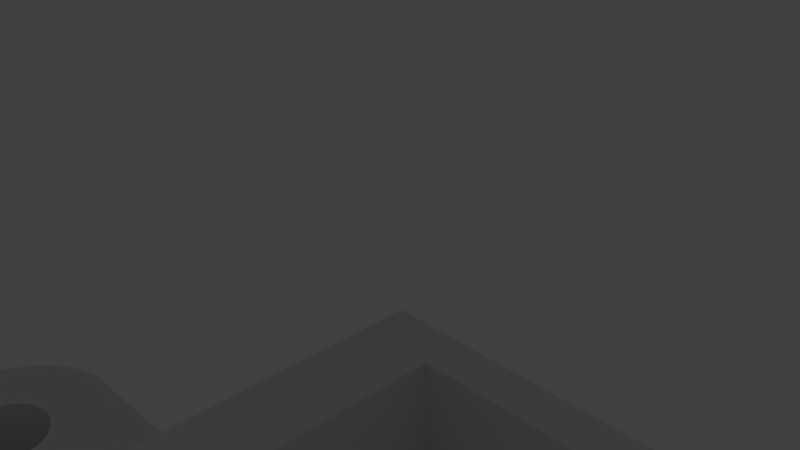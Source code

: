 # Source: pir_bottom_6percentlarger.blend  (saved by Blender 2.76.0; exported with 4.5.12 LTS)
import bpy
from mathutils import Matrix  # noqa: F401  (used for matrix-valued properties, if any)

bpy.ops.wm.read_factory_settings(use_empty=True)
scene = bpy.context.scene
scene.name = 'Scene'

# ---- collections
col_collection_1 = bpy.data.collections.new('Collection 1'); scene.collection.children.link(col_collection_1)

# ---- world
world_world = bpy.data.worlds.new('World'); scene.world = world_world
world_world.color = (0.05088, 0.05088, 0.05088)
world_world.use_sun_shadow = False
world_world.sun_shadow_jitter_overblur = 0.0
world_world.cycles.sampling_method = 'MANUAL'
world_world.cycles.sample_map_resolution = 256

# ---- cameras
cam_camera = bpy.data.cameras.new('Camera')
cam_camera.clip_end = 100.0
cam_camera.lens = 35.0
cam_camera.sensor_width = 32.0
cam_camera.sensor_height = 18.0
cam_camera.ortho_scale = 7.314
cam_camera.dof.focus_distance = 0.0
cam_camera.dof.aperture_fstop = 128.0

# ---- lights
light_lamp = bpy.data.lights.new('Lamp', 'POINT')
light_lamp.transmission_factor = 0.0
light_lamp.cutoff_distance = 30.0
light_lamp.energy = 100.0
light_lamp.shadow_buffer_clip_start = 1.001
light_lamp.shadow_soft_size = 0.1
light_lamp.shadow_maximum_resolution = 0.006
light_lamp.use_absolute_resolution = True
light_lamp.cycles.use_multiple_importance_sampling = False

# ---- meshes
me_pirpohja_6prossaasuurennettu_repohja = bpy.data.meshes.new('Pirpohja-6Prossaasuurennettu-Repohja')
me_pirpohja_6prossaasuurennettu_repohja.from_pydata([(-12.88, -12.13, -12.06), (-12.88, 12.5, -12.06), (-12.88, 12.5, -15.96), (-12.88, -12.13, -15.96), (19.03, -12.13, -12.06), (19.03, -12.13, -15.96), (-9.855, -10.42, -12.06), (-9.855, 10.79, -12.06), (19.03, 12.5, -12.06), (19.03, 12.5, -15.96), (-17.35, 16.01, -16.03), (-17.35, 4.503, -16.03), (-17.35, -4.127, -16.03), (-17.35, -15.63, -16.03), (16.0, -10.42, -12.06), (23.5, -15.63, -16.03), (16.0, 10.79, -12.06), (-9.855, -10.42, -15.96), (-9.855, 10.79, -15.96), (23.5, 16.01, -16.03), (-17.35, 4.503, -21.76), (-17.35, 16.01, -21.76), (-23.33, -3.798, -16.03), (-22.52, -4.044, -16.03), (-20.06, 0.8574, -16.03), (-23.43, 0.1881, -16.03), (-23.39, 0.5293, -16.03), (-25.26, -2.209, -16.03), (-19.96, 0.5293, -16.03), (-23.39, -0.1531, -16.03), (-19.93, 0.1881, -16.03), (-23.29, -0.4812, -16.03), (-19.96, -0.1531, -16.03), (-23.13, -0.7836, -16.03), (-20.06, -0.4812, -16.03), (-22.91, -1.049, -16.03), (-20.22, -0.7836, -16.03), (-22.65, -1.266, -16.03), (-20.44, -1.049, -16.03), (-22.35, -1.428, -16.03), (-20.7, -1.266, -16.03), (-22.02, -1.527, -16.03), (-21.01, -1.428, -16.03), (-21.68, -1.561, -16.03), (-21.34, -1.527, -16.03), (-24.73, -2.863, -16.03), (-24.07, -3.399, -16.03), (-17.35, -15.63, -21.76), (-17.35, -4.127, -21.76), (23.5, -4.127, -16.03), (23.5, 4.503, -16.03), (16.0, -10.42, -15.96), (5.542, -15.63, -21.76), (23.5, -15.63, -21.76), (0.6074, -15.63, -21.76), (0.6037, -15.63, -19.39), (5.552, -15.63, -19.39), (16.0, 10.79, -15.96), (-0.4977, -2.171, -16.03), (-0.4977, 2.801, -16.03), (6.341, 2.801, -16.03), (23.5, 16.01, -21.76), (-0.4977, -2.171, -21.76), (23.5, 4.503, -21.76), (6.341, -2.171, -21.76), (-0.4977, 2.801, -21.76), (6.341, 2.801, -21.76), (-22.52, 4.42, -21.76), (-22.52, 4.42, -16.03), (-22.52, -4.044, -21.76), (-23.33, -3.798, -21.76), (-23.29, 0.8574, -16.03), (-20.22, 1.16, -16.03), (-23.13, 1.16, -16.03), (-20.44, 1.425, -16.03), (-25.66, -1.463, -16.03), (-20.7, 1.642, -16.03), (-22.91, 1.425, -16.03), (-21.01, 1.804, -16.03), (-25.91, -0.6536, -16.03), (-21.34, 1.904, -16.03), (-22.65, 1.642, -16.03), (-21.68, 1.937, -16.03), (-25.99, 0.1881, -16.03), (-22.02, 1.904, -16.03), (-22.35, 1.804, -16.03), (-23.33, 4.174, -16.03), (-24.07, 3.776, -16.03), (-24.73, 3.239, -16.03), (-25.26, 2.585, -16.03), (-25.66, 1.839, -16.03), (-25.91, 1.03, -16.03), (-19.96, 0.5293, -21.76), (-20.06, 0.8574, -21.76), (-19.93, 0.1881, -21.76), (-19.96, -0.1531, -21.76), (-20.06, -0.4812, -21.76), (-20.22, -0.7836, -21.76), (-20.44, -1.049, -21.76), (-20.7, -1.266, -21.76), (-21.01, -1.428, -21.76), (-21.34, -1.527, -21.76), (-21.68, -1.561, -21.76), (-22.02, -1.527, -21.76), (-22.35, -1.428, -21.76), (-22.65, -1.266, -21.76), (-22.91, -1.049, -21.76), (-23.13, -0.7836, -21.76), (-23.29, -0.4812, -21.76), (-23.39, -0.1531, -21.76), (-23.43, 0.1881, -21.76), (-23.39, 0.5293, -21.76), (-24.73, -2.863, -21.76), (-25.26, -2.209, -21.76), (-24.07, -3.399, -21.76), (0.6074, -2.171, -21.76), (23.5, -4.127, -21.76), (29.57, 0.1881, -16.03), (29.54, -0.1531, -16.03), (31.41, 2.585, -16.03), (30.88, 3.239, -16.03), (30.22, 3.776, -16.03), (29.48, 4.174, -16.03), (28.67, 4.42, -16.03), (26.21, -0.4812, -16.03), (26.11, -0.1531, -16.03), (29.54, 0.5293, -16.03), (26.08, 0.1881, -16.03), (29.44, 0.8574, -16.03), (26.11, 0.5293, -16.03), (29.28, 1.16, -16.03), (26.21, 0.8574, -16.03), (29.06, 1.425, -16.03), (26.37, 1.16, -16.03), (28.8, 1.642, -16.03), (26.59, 1.425, -16.03), (28.49, 1.804, -16.03), (26.85, 1.642, -16.03), (28.17, 1.904, -16.03), (27.16, 1.804, -16.03), (27.82, 1.937, -16.03), (27.48, 1.904, -16.03), (6.341, -2.171, -16.03), (5.542, -2.171, -21.76), (-23.29, 0.8574, -21.76), (-25.66, -1.463, -21.76), (-25.91, -0.6536, -21.76), (-25.99, 0.1881, -21.76), (-25.91, 1.03, -21.76), (-25.66, 1.839, -21.76), (-25.26, 2.585, -21.76), (-24.73, 3.239, -21.76), (-24.07, 3.776, -21.76), (-23.33, 4.174, -21.76), (-20.22, 1.16, -21.76), (-23.13, 1.16, -21.76), (-20.44, 1.425, -21.76), (-20.7, 1.642, -21.76), (-22.91, 1.425, -21.76), (-21.01, 1.804, -21.76), (-22.65, 1.642, -21.76), (-21.34, 1.904, -21.76), (-22.35, 1.804, -21.76), (-21.68, 1.937, -21.76), (-22.02, 1.904, -21.76), (5.552, -2.171, -19.39), (0.6037, -2.171, -19.39), (28.67, -4.044, -21.76), (28.67, -4.044, -16.03), (29.54, -0.1531, -21.76), (29.57, 0.1881, -21.76), (29.44, -0.4812, -16.03), (26.37, -0.7836, -16.03), (29.28, -0.7836, -16.03), (26.59, -1.049, -16.03), (31.81, 1.839, -16.03), (26.85, -1.266, -16.03), (29.06, -1.049, -16.03), (27.16, -1.428, -16.03), (32.06, 1.03, -16.03), (27.48, -1.527, -16.03), (28.8, -1.266, -16.03), (27.82, -1.561, -16.03), (32.14, 0.1881, -16.03), (28.17, -1.527, -16.03), (28.49, -1.428, -16.03), (29.48, -3.798, -16.03), (30.22, -3.399, -16.03), (30.88, -2.863, -16.03), (31.41, -2.209, -16.03), (31.81, -1.463, -16.03), (32.06, -0.6537, -16.03), (30.88, 3.239, -21.76), (31.41, 2.585, -21.76), (30.22, 3.776, -21.76), (29.48, 4.174, -21.76), (28.67, 4.42, -21.76), (26.11, -0.1531, -21.76), (26.21, -0.4812, -21.76), (26.08, 0.1881, -21.76), (26.11, 0.5293, -21.76), (26.21, 0.8574, -21.76), (26.37, 1.16, -21.76), (26.59, 1.425, -21.76), (26.85, 1.642, -21.76), (27.16, 1.804, -21.76), (27.48, 1.904, -21.76), (27.82, 1.937, -21.76), (28.17, 1.904, -21.76), (28.49, 1.804, -21.76), (28.8, 1.642, -21.76), (29.06, 1.425, -21.76), (29.28, 1.16, -21.76), (29.44, 0.8574, -21.76), (29.54, 0.5293, -21.76), (29.44, -0.4812, -21.76), (31.81, 1.839, -21.76), (32.06, 1.03, -21.76), (32.14, 0.1881, -21.76), (32.06, -0.6537, -21.76), (31.81, -1.463, -21.76), (31.41, -2.209, -21.76), (30.88, -2.863, -21.76), (30.22, -3.399, -21.76), (29.48, -3.798, -21.76), (26.37, -0.7836, -21.76), (29.28, -0.7836, -21.76), (26.59, -1.049, -21.76), (26.85, -1.266, -21.76), (29.06, -1.049, -21.76), (27.16, -1.428, -21.76), (28.8, -1.266, -21.76), (27.48, -1.527, -21.76), (28.49, -1.428, -21.76), (27.82, -1.561, -21.76), (28.17, -1.527, -21.76)], [], [(0, 1, 2), (2, 3, 0), (4, 0, 3), (3, 5, 4), (1, 0, 6), (6, 7, 1), (1, 8, 9), (9, 2, 1), (3, 2, 10), (11, 12, 13), (3, 10, 11), (11, 13, 3), (8, 4, 5), (5, 9, 8), (0, 4, 14), (14, 6, 0), (3, 13, 15), (15, 5, 3), (8, 1, 7), (7, 16, 8), (6, 17, 18), (18, 7, 6), (9, 19, 10), (10, 2, 9), (20, 11, 10), (10, 21, 20), (22, 23, 12), (12, 11, 24), (25, 26, 27), (12, 24, 28), (29, 25, 27), (12, 28, 30), (31, 29, 27), (12, 30, 32), (33, 31, 27), (12, 32, 34), (35, 33, 27), (12, 34, 36), (37, 35, 27), (12, 36, 38), (39, 37, 27), (12, 38, 40), (41, 39, 27), (12, 40, 42), (43, 41, 27), (12, 42, 44), (44, 43, 27), (27, 45, 46), (46, 22, 12), (12, 44, 27), (12, 27, 46), (47, 13, 12), (12, 48, 47), (4, 8, 16), (16, 14, 4), (9, 5, 15), (49, 50, 19), (9, 15, 49), (49, 19, 9), (14, 51, 17), (17, 6, 14), (52, 53, 15), (15, 13, 47), (47, 54, 55), (56, 52, 15), (15, 47, 55), (15, 55, 56), (7, 18, 57), (57, 16, 7), (18, 17, 58), (59, 60, 57), (18, 58, 59), (59, 57, 18), (21, 10, 19), (19, 61, 21), (62, 48, 20), (20, 21, 61), (61, 63, 64), (65, 62, 20), (61, 64, 66), (66, 65, 20), (20, 61, 66), (67, 68, 11), (11, 20, 67), (69, 23, 22), (22, 70, 69), (48, 12, 23), (23, 69, 48), (27, 26, 71), (72, 24, 11), (27, 71, 73), (74, 72, 11), (75, 27, 73), (76, 74, 11), (75, 73, 77), (78, 76, 11), (79, 75, 77), (80, 78, 11), (79, 77, 81), (82, 80, 11), (83, 79, 81), (84, 82, 11), (83, 81, 85), (85, 84, 11), (11, 68, 86), (86, 87, 88), (88, 89, 90), (90, 91, 83), (83, 85, 11), (11, 86, 88), (88, 90, 83), (11, 88, 83), (92, 28, 24), (24, 93, 92), (94, 30, 28), (28, 92, 94), (95, 32, 30), (30, 94, 95), (96, 34, 32), (32, 95, 96), (97, 36, 34), (34, 96, 97), (98, 38, 36), (36, 97, 98), (99, 40, 38), (38, 98, 99), (100, 42, 40), (40, 99, 100), (101, 44, 42), (42, 100, 101), (102, 43, 44), (44, 101, 102), (103, 41, 43), (43, 102, 103), (104, 39, 41), (41, 103, 104), (105, 37, 39), (39, 104, 105), (106, 35, 37), (37, 105, 106), (107, 33, 35), (35, 106, 107), (108, 31, 33), (33, 107, 108), (109, 29, 31), (31, 108, 109), (110, 25, 29), (29, 109, 110), (111, 26, 25), (25, 110, 111), (112, 45, 27), (27, 113, 112), (114, 46, 45), (45, 112, 114), (70, 22, 46), (46, 114, 70), (47, 48, 62), (62, 115, 54), (62, 54, 47), (16, 57, 51), (51, 14, 16), (116, 49, 15), (15, 53, 116), (117, 118, 119), (119, 120, 121), (121, 122, 123), (50, 49, 124), (121, 123, 50), (117, 119, 121), (50, 124, 125), (126, 117, 121), (50, 125, 127), (128, 126, 121), (50, 127, 129), (130, 128, 121), (50, 129, 131), (132, 130, 121), (50, 131, 133), (134, 132, 121), (50, 133, 135), (136, 134, 121), (50, 135, 137), (138, 136, 121), (50, 137, 139), (140, 138, 121), (50, 139, 141), (141, 140, 121), (121, 50, 141), (61, 19, 50), (50, 63, 61), (58, 17, 51), (51, 57, 60), (142, 58, 51), (51, 60, 142), (52, 143, 64), (64, 63, 116), (116, 53, 52), (64, 116, 52), (59, 58, 62), (62, 65, 59), (60, 59, 65), (65, 66, 60), (48, 69, 70), (70, 114, 112), (112, 113, 111), (92, 93, 20), (112, 111, 110), (94, 92, 20), (112, 110, 109), (95, 94, 20), (112, 109, 108), (96, 95, 20), (112, 108, 107), (97, 96, 20), (112, 107, 106), (97, 20, 48), (112, 106, 105), (98, 97, 48), (112, 105, 104), (99, 98, 48), (112, 104, 103), (100, 99, 48), (112, 103, 102), (101, 100, 48), (112, 102, 101), (48, 70, 112), (112, 101, 48), (142, 60, 66), (66, 64, 142), (144, 111, 113), (113, 145, 146), (146, 147, 148), (148, 149, 150), (150, 151, 152), (152, 153, 67), (20, 93, 154), (152, 67, 20), (148, 150, 152), (113, 146, 148), (155, 144, 113), (20, 154, 156), (155, 113, 148), (20, 156, 157), (158, 155, 148), (20, 157, 159), (160, 158, 148), (20, 159, 161), (162, 160, 148), (20, 161, 163), (164, 162, 148), (20, 163, 164), (148, 152, 20), (148, 20, 164), (153, 86, 68), (68, 67, 153), (144, 71, 26), (26, 111, 144), (155, 73, 71), (71, 144, 155), (158, 77, 73), (73, 155, 158), (160, 81, 77), (77, 158, 160), (162, 85, 81), (81, 160, 162), (164, 84, 85), (85, 162, 164), (163, 82, 84), (84, 164, 163), (161, 80, 82), (82, 163, 161), (159, 78, 80), (80, 161, 159), (157, 76, 78), (78, 159, 157), (156, 74, 76), (76, 157, 156), (154, 72, 74), (74, 156, 154), (93, 24, 72), (72, 154, 93), (152, 87, 86), (86, 153, 152), (151, 88, 87), (87, 152, 151), (150, 89, 88), (88, 151, 150), (149, 90, 89), (89, 150, 149), (148, 91, 90), (90, 149, 148), (147, 83, 91), (91, 148, 147), (146, 79, 83), (83, 147, 146), (145, 75, 79), (79, 146, 145), (113, 27, 75), (75, 145, 113), (142, 64, 143), (115, 62, 58), (142, 143, 165), (166, 115, 58), (58, 142, 165), (58, 165, 166), (167, 168, 49), (49, 116, 167), (169, 118, 117), (117, 170, 169), (119, 118, 171), (172, 124, 49), (119, 171, 173), (174, 172, 49), (175, 119, 173), (176, 174, 49), (175, 173, 177), (178, 176, 49), (179, 175, 177), (180, 178, 49), (179, 177, 181), (182, 180, 49), (183, 179, 181), (184, 182, 49), (183, 181, 185), (185, 184, 49), (49, 168, 186), (186, 187, 188), (188, 189, 190), (190, 191, 183), (183, 185, 49), (49, 186, 188), (188, 190, 183), (49, 188, 183), (192, 120, 119), (119, 193, 192), (194, 121, 120), (120, 192, 194), (195, 122, 121), (121, 194, 195), (196, 123, 122), (122, 195, 196), (63, 50, 123), (123, 196, 63), (197, 125, 124), (124, 198, 197), (199, 127, 125), (125, 197, 199), (200, 129, 127), (127, 199, 200), (201, 131, 129), (129, 200, 201), (202, 133, 131), (131, 201, 202), (203, 135, 133), (133, 202, 203), (204, 137, 135), (135, 203, 204), (205, 139, 137), (137, 204, 205), (206, 141, 139), (139, 205, 206), (207, 140, 141), (141, 206, 207), (208, 138, 140), (140, 207, 208), (209, 136, 138), (138, 208, 209), (210, 134, 136), (136, 209, 210), (211, 132, 134), (134, 210, 211), (212, 130, 132), (132, 211, 212), (213, 128, 130), (130, 212, 213), (214, 126, 128), (128, 213, 214), (170, 117, 126), (126, 214, 170), (193, 169, 170), (197, 198, 116), (193, 170, 214), (199, 197, 116), (193, 214, 213), (200, 199, 116), (193, 213, 212), (201, 200, 116), (193, 212, 211), (202, 201, 116), (193, 211, 210), (202, 116, 63), (193, 210, 209), (203, 202, 63), (193, 209, 208), (204, 203, 63), (193, 208, 207), (205, 204, 63), (193, 207, 206), (206, 205, 63), (63, 196, 195), (195, 194, 192), (192, 193, 206), (206, 63, 195), (206, 195, 192), (215, 169, 193), (193, 216, 217), (217, 218, 219), (219, 220, 221), (221, 222, 223), (223, 224, 167), (116, 198, 225), (223, 167, 116), (219, 221, 223), (193, 217, 219), (226, 215, 193), (116, 225, 227), (226, 193, 219), (116, 227, 228), (229, 226, 219), (116, 228, 230), (231, 229, 219), (116, 230, 232), (233, 231, 219), (116, 232, 234), (235, 233, 219), (116, 234, 235), (219, 223, 116), (219, 116, 235), (224, 186, 168), (168, 167, 224), (215, 171, 118), (118, 169, 215), (226, 173, 171), (171, 215, 226), (229, 177, 173), (173, 226, 229), (231, 181, 177), (177, 229, 231), (233, 185, 181), (181, 231, 233), (235, 184, 185), (185, 233, 235), (234, 182, 184), (184, 235, 234), (232, 180, 182), (182, 234, 232), (230, 178, 180), (180, 232, 230), (228, 176, 178), (178, 230, 228), (227, 174, 176), (176, 228, 227), (225, 172, 174), (174, 227, 225), (198, 124, 172), (172, 225, 198), (223, 187, 186), (186, 224, 223), (222, 188, 187), (187, 223, 222), (221, 189, 188), (188, 222, 221), (220, 190, 189), (189, 221, 220), (219, 191, 190), (190, 220, 219), (218, 183, 191), (191, 219, 218), (217, 179, 183), (183, 218, 217), (216, 175, 179), (179, 217, 216), (193, 119, 175), (175, 216, 193), (55, 54, 115), (115, 166, 55), (56, 55, 166), (166, 165, 56), (165, 143, 52), (52, 56, 165)])
me_pirpohja_6prossaasuurennettu_repohja.use_remesh_preserve_volume = False
me_pirpohja_6prossaasuurennettu_repohja.use_remesh_preserve_attributes = False
me_pirpohja_6prossaasuurennettu_repohja.use_mirror_vertex_groups = False
me_pirpohja_6prossaasuurennettu_repohja.update()

# ---- objects
ob_pirpohja_6prossaasuurennettu_repohja = bpy.data.objects.new('Pirpohja-6Prossaasuurennettu-Repohja', me_pirpohja_6prossaasuurennettu_repohja)
ob_lamp = bpy.data.objects.new('Lamp', light_lamp)
ob_camera = bpy.data.objects.new('Camera', cam_camera)

# ---- transforms, parenting, visibility, modifiers, constraints
ob_pirpohja_6prossaasuurennettu_repohja.location = (0.0, 0.0, 0.0)
ob_pirpohja_6prossaasuurennettu_repohja.lineart.crease_threshold = 0.0
ob_lamp.location = (4.076, 1.005, 5.904)
ob_lamp.rotation_euler = (0.6503, 0.05522, 1.866)
ob_lamp.lock_rotations_4d = False
ob_lamp.empty_display_type = 'ARROWS'
ob_lamp.color = (0.0, 0.0, 0.0, 0.0)
ob_lamp.lineart.crease_threshold = 0.0
ob_camera.location = (7.481, -6.508, 5.344)
ob_camera.rotation_euler = (1.109, 0.01082, 0.8149)
ob_camera.lock_rotations_4d = False
ob_camera.empty_display_type = 'ARROWS'
ob_camera.color = (0.0, 0.0, 0.0, 0.0)
ob_camera.display_type = 'WIRE'
ob_camera.lineart.crease_threshold = 0.0

# ---- collection membership
col_collection_1.objects.link(ob_pirpohja_6prossaasuurennettu_repohja)
col_collection_1.objects.link(ob_lamp)
col_collection_1.objects.link(ob_camera)

# ---- scene / render settings (as saved in the file)
scene.camera = ob_camera
scene.frame_start = 1; scene.frame_end = 250; scene.frame_set(1)
scene.render.engine = 'BLENDER_EEVEE_NEXT'
scene.render.resolution_percentage = 50
scene.render.dither_intensity = 0.0
scene.cycles.use_denoising = False
scene.cycles.samples = 10
scene.cycles.sampling_pattern = 'TABULATED_SOBOL'
scene.cycles.light_sampling_threshold = 0.0
scene.cycles.use_adaptive_sampling = False
scene.cycles.use_light_tree = False
scene.cycles.blur_glossy = 0.0
scene.cycles.pixel_filter_type = 'GAUSSIAN'
scene.cycles.sample_clamp_indirect = 0.0
scene.view_settings.view_transform = 'Standard'
bpy.context.view_layer.update()
